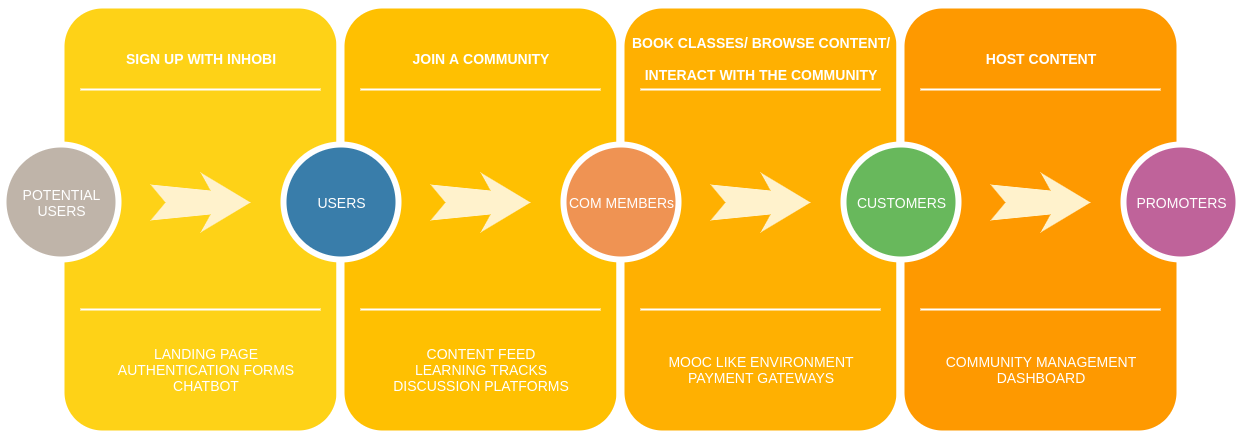

The diagram above was exported from draw.io. Its source (the exported page's mxGraphModel, read from the mxfile embedded in the PNG):
<mxGraphModel dx="1007" dy="1036" grid="1" gridSize="10" guides="1" tooltips="1" connect="1" arrows="1" fold="1" page="1" pageScale="1.5" pageWidth="1169" pageHeight="826" background="#ffffff" math="0" shadow="0">
  <root>
    <mxCell id="0" />
    <mxCell id="1" parent="0" />
    <mxCell id="60da8b9f42644d3a-2" value="" style="whiteSpace=wrap;html=1;rounded=1;shadow=0;strokeWidth=8;fontSize=20;align=center;fillColor=#FED217;strokeColor=#FFFFFF;" parent="1" vertex="1">
      <mxGeometry x="316" y="405" width="280" height="430" as="geometry" />
    </mxCell>
    <mxCell id="60da8b9f42644d3a-3" value="&lt;font style=&quot;font-size: 14px&quot;&gt;SIGN UP WITH INHOBI&lt;/font&gt;" style="text;html=1;strokeColor=none;fillColor=none;align=center;verticalAlign=middle;whiteSpace=wrap;rounded=0;shadow=0;fontSize=27;fontColor=#FFFFFF;fontStyle=1" parent="1" vertex="1">
      <mxGeometry x="316" y="425" width="280" height="60" as="geometry" />
    </mxCell>
    <mxCell id="60da8b9f42644d3a-4" value="LANDING PAGE&lt;br&gt;AUTHENTICATION FORMS&lt;br&gt;CHATBOT" style="text;html=1;strokeColor=none;fillColor=none;align=center;verticalAlign=middle;whiteSpace=wrap;rounded=0;shadow=0;fontSize=14;fontColor=#FFFFFF;" parent="1" vertex="1">
      <mxGeometry x="321" y="725" width="280" height="90" as="geometry" />
    </mxCell>
    <mxCell id="60da8b9f42644d3a-6" value="" style="line;strokeWidth=2;html=1;rounded=0;shadow=0;fontSize=27;align=center;fillColor=none;strokeColor=#FFFFFF;" parent="1" vertex="1">
      <mxGeometry x="336" y="485" width="240" height="10" as="geometry" />
    </mxCell>
    <mxCell id="60da8b9f42644d3a-7" value="" style="line;strokeWidth=2;html=1;rounded=0;shadow=0;fontSize=27;align=center;fillColor=none;strokeColor=#FFFFFF;" parent="1" vertex="1">
      <mxGeometry x="336" y="705" width="240" height="10" as="geometry" />
    </mxCell>
    <mxCell id="60da8b9f42644d3a-8" value="POTENTIAL USERS" style="ellipse;whiteSpace=wrap;html=1;rounded=0;shadow=0;strokeWidth=6;fontSize=14;align=center;fillColor=#BFB4A9;strokeColor=#FFFFFF;fontColor=#FFFFFF;" parent="1" vertex="1">
      <mxGeometry x="259" y="545" width="115" height="115" as="geometry" />
    </mxCell>
    <mxCell id="60da8b9f42644d3a-9" value="" style="html=1;shadow=0;dashed=0;align=center;verticalAlign=middle;shape=mxgraph.arrows2.stylisedArrow;dy=0.6;dx=40;notch=15;feather=0.4;rounded=0;strokeWidth=1;fontSize=27;strokeColor=none;fillColor=#fff2cc;" parent="1" vertex="1">
      <mxGeometry x="406" y="573" width="100" height="60" as="geometry" />
    </mxCell>
    <mxCell id="60da8b9f42644d3a-17" value="" style="whiteSpace=wrap;html=1;rounded=1;shadow=0;strokeWidth=8;fontSize=20;align=center;fillColor=#FFC001;strokeColor=#FFFFFF;" parent="1" vertex="1">
      <mxGeometry x="596" y="405" width="280" height="430" as="geometry" />
    </mxCell>
    <mxCell id="60da8b9f42644d3a-18" value="&lt;font style=&quot;font-size: 14px&quot;&gt;JOIN A COMMUNITY&lt;/font&gt;" style="text;html=1;strokeColor=none;fillColor=none;align=center;verticalAlign=middle;whiteSpace=wrap;rounded=0;shadow=0;fontSize=27;fontColor=#FFFFFF;fontStyle=1" parent="1" vertex="1">
      <mxGeometry x="596" y="425" width="280" height="60" as="geometry" />
    </mxCell>
    <mxCell id="60da8b9f42644d3a-19" value="CONTENT FEED&lt;br&gt;LEARNING TRACKS&lt;br&gt;DISCUSSION PLATFORMS" style="text;html=1;strokeColor=none;fillColor=none;align=center;verticalAlign=middle;whiteSpace=wrap;rounded=0;shadow=0;fontSize=14;fontColor=#FFFFFF;" parent="1" vertex="1">
      <mxGeometry x="596" y="725" width="280" height="90" as="geometry" />
    </mxCell>
    <mxCell id="60da8b9f42644d3a-20" value="" style="line;strokeWidth=2;html=1;rounded=0;shadow=0;fontSize=27;align=center;fillColor=none;strokeColor=#FFFFFF;" parent="1" vertex="1">
      <mxGeometry x="616" y="485" width="240" height="10" as="geometry" />
    </mxCell>
    <mxCell id="60da8b9f42644d3a-21" value="" style="line;strokeWidth=2;html=1;rounded=0;shadow=0;fontSize=27;align=center;fillColor=none;strokeColor=#FFFFFF;" parent="1" vertex="1">
      <mxGeometry x="616" y="705" width="240" height="10" as="geometry" />
    </mxCell>
    <mxCell id="60da8b9f42644d3a-22" value="USERS" style="ellipse;whiteSpace=wrap;html=1;rounded=0;shadow=0;strokeWidth=6;fontSize=14;align=center;fillColor=#397DAA;strokeColor=#FFFFFF;fontColor=#FFFFFF;" parent="1" vertex="1">
      <mxGeometry x="539" y="545" width="115" height="115" as="geometry" />
    </mxCell>
    <mxCell id="60da8b9f42644d3a-23" value="" style="html=1;shadow=0;dashed=0;align=center;verticalAlign=middle;shape=mxgraph.arrows2.stylisedArrow;dy=0.6;dx=40;notch=15;feather=0.4;rounded=0;strokeWidth=1;fontSize=27;strokeColor=none;fillColor=#fff2cc;" parent="1" vertex="1">
      <mxGeometry x="686" y="573" width="100" height="60" as="geometry" />
    </mxCell>
    <mxCell id="60da8b9f42644d3a-24" value="" style="whiteSpace=wrap;html=1;rounded=1;shadow=0;strokeWidth=8;fontSize=20;align=center;fillColor=#FFB001;strokeColor=#FFFFFF;" parent="1" vertex="1">
      <mxGeometry x="876" y="405" width="280" height="430" as="geometry" />
    </mxCell>
    <mxCell id="60da8b9f42644d3a-25" value="&lt;font style=&quot;font-size: 14px&quot;&gt;BOOK CLASSES/ BROWSE CONTENT/ INTERACT WITH THE COMMUNITY&lt;/font&gt;" style="text;html=1;strokeColor=none;fillColor=none;align=center;verticalAlign=middle;whiteSpace=wrap;rounded=0;shadow=0;fontSize=27;fontColor=#FFFFFF;fontStyle=1" parent="1" vertex="1">
      <mxGeometry x="876" y="425" width="280" height="60" as="geometry" />
    </mxCell>
    <mxCell id="60da8b9f42644d3a-26" value="MOOC LIKE ENVIRONMENT&lt;br&gt;PAYMENT GATEWAYS" style="text;html=1;strokeColor=none;fillColor=none;align=center;verticalAlign=middle;whiteSpace=wrap;rounded=0;shadow=0;fontSize=14;fontColor=#FFFFFF;" parent="1" vertex="1">
      <mxGeometry x="876" y="725" width="280" height="90" as="geometry" />
    </mxCell>
    <mxCell id="60da8b9f42644d3a-27" value="" style="line;strokeWidth=2;html=1;rounded=0;shadow=0;fontSize=27;align=center;fillColor=none;strokeColor=#FFFFFF;" parent="1" vertex="1">
      <mxGeometry x="896" y="485" width="240" height="10" as="geometry" />
    </mxCell>
    <mxCell id="60da8b9f42644d3a-28" value="" style="line;strokeWidth=2;html=1;rounded=0;shadow=0;fontSize=27;align=center;fillColor=none;strokeColor=#FFFFFF;" parent="1" vertex="1">
      <mxGeometry x="896" y="705" width="240" height="10" as="geometry" />
    </mxCell>
    <mxCell id="60da8b9f42644d3a-29" value="COM MEMBERs" style="ellipse;whiteSpace=wrap;html=1;rounded=0;shadow=0;strokeWidth=6;fontSize=14;align=center;fillColor=#EF9353;strokeColor=#FFFFFF;fontColor=#FFFFFF;" parent="1" vertex="1">
      <mxGeometry x="819" y="545" width="115" height="115" as="geometry" />
    </mxCell>
    <mxCell id="60da8b9f42644d3a-30" value="" style="html=1;shadow=0;dashed=0;align=center;verticalAlign=middle;shape=mxgraph.arrows2.stylisedArrow;dy=0.6;dx=40;notch=15;feather=0.4;rounded=0;strokeWidth=1;fontSize=27;strokeColor=none;fillColor=#fff2cc;" parent="1" vertex="1">
      <mxGeometry x="966" y="573" width="100" height="60" as="geometry" />
    </mxCell>
    <mxCell id="60da8b9f42644d3a-31" value="" style="whiteSpace=wrap;html=1;rounded=1;shadow=0;strokeWidth=8;fontSize=20;align=center;fillColor=#FE9900;strokeColor=#FFFFFF;" parent="1" vertex="1">
      <mxGeometry x="1156" y="405" width="280" height="430" as="geometry" />
    </mxCell>
    <mxCell id="60da8b9f42644d3a-32" value="&lt;font style=&quot;font-size: 14px&quot;&gt;HOST CONTENT&lt;/font&gt;" style="text;html=1;strokeColor=none;fillColor=none;align=center;verticalAlign=middle;whiteSpace=wrap;rounded=0;shadow=0;fontSize=27;fontColor=#FFFFFF;fontStyle=1" parent="1" vertex="1">
      <mxGeometry x="1156" y="425" width="280" height="60" as="geometry" />
    </mxCell>
    <mxCell id="60da8b9f42644d3a-34" value="" style="line;strokeWidth=2;html=1;rounded=0;shadow=0;fontSize=27;align=center;fillColor=none;strokeColor=#FFFFFF;" parent="1" vertex="1">
      <mxGeometry x="1176" y="485" width="240" height="10" as="geometry" />
    </mxCell>
    <mxCell id="60da8b9f42644d3a-35" value="" style="line;strokeWidth=2;html=1;rounded=0;shadow=0;fontSize=27;align=center;fillColor=none;strokeColor=#FFFFFF;" parent="1" vertex="1">
      <mxGeometry x="1176" y="705" width="240" height="10" as="geometry" />
    </mxCell>
    <mxCell id="60da8b9f42644d3a-36" value="CUSTOMERS" style="ellipse;whiteSpace=wrap;html=1;rounded=0;shadow=0;strokeWidth=6;fontSize=14;align=center;fillColor=#68B85C;strokeColor=#FFFFFF;fontColor=#FFFFFF;" parent="1" vertex="1">
      <mxGeometry x="1099" y="545" width="115" height="115" as="geometry" />
    </mxCell>
    <mxCell id="60da8b9f42644d3a-37" value="" style="html=1;shadow=0;dashed=0;align=center;verticalAlign=middle;shape=mxgraph.arrows2.stylisedArrow;dy=0.6;dx=40;notch=15;feather=0.4;rounded=0;strokeWidth=1;fontSize=27;strokeColor=none;fillColor=#fff2cc;" parent="1" vertex="1">
      <mxGeometry x="1246" y="573" width="100" height="60" as="geometry" />
    </mxCell>
    <mxCell id="60da8b9f42644d3a-38" value="PROMOTERS" style="ellipse;whiteSpace=wrap;html=1;rounded=0;shadow=0;strokeWidth=6;fontSize=14;align=center;fillColor=#BF639A;strokeColor=#FFFFFF;fontColor=#FFFFFF;" parent="1" vertex="1">
      <mxGeometry x="1379" y="545" width="115" height="115" as="geometry" />
    </mxCell>
    <mxCell id="QyOsS8KVEJek-XlzgwQt-1" value="COMMUNITY MANAGEMENT DASHBOARD" style="text;html=1;strokeColor=none;fillColor=none;align=center;verticalAlign=middle;whiteSpace=wrap;rounded=0;shadow=0;fontSize=14;fontColor=#FFFFFF;" vertex="1" parent="1">
      <mxGeometry x="1156" y="725" width="280" height="90" as="geometry" />
    </mxCell>
  </root>
</mxGraphModel>